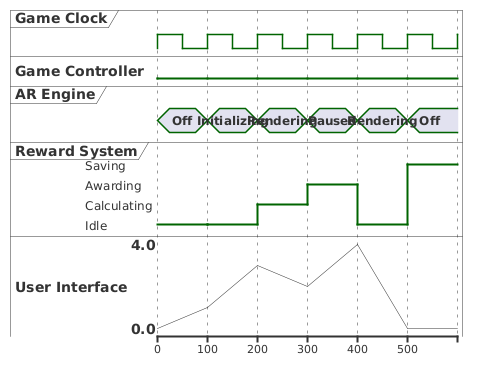

The diagram above was rendered by PlantUML. Its source (embedded in the PNG):
@startuml
clock "Game Clock" as GC with period 100

binary "Game Controller" as GCtr
concise "AR Engine" as AREng
robust "Reward System" as RwdSys
analog "User Interface" as UI

@0
GCtr is Idle
AREng is Off
RwdSys is Idle
UI is 0

@100
GCtr is Loading
AREng is Initializing
RwdSys is Idle
UI is 1

@200
GCtr is Active
AREng is Rendering
RwdSys is Calculating
UI is 3

@300
GCtr is Waiting
AREng is Paused
RwdSys is Awarding
UI is 2

@400
GCtr is Active
AREng is Rendering
RwdSys is Idle
UI is 4

@500
GCtr is Completed
AREng is Off
RwdSys is Saving
UI is 0
@enduml